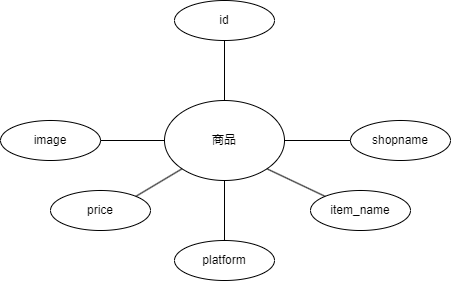

The diagram above was exported from draw.io. Its source (the exported page's mxGraphModel, read from the mxfile embedded in the PNG):
<mxGraphModel dx="365" dy="815" grid="1" gridSize="10" guides="1" tooltips="1" connect="1" arrows="1" fold="1" page="1" pageScale="1" pageWidth="827" pageHeight="1169" math="0" shadow="0">
  <root>
    <mxCell id="0" />
    <mxCell id="1" parent="0" />
    <mxCell id="9FDF6ZNSmriecf9IDzDd-1" value="商品" style="ellipse;whiteSpace=wrap;html=1;" vertex="1" parent="1">
      <mxGeometry x="354" y="300" width="120" height="80" as="geometry" />
    </mxCell>
    <mxCell id="9FDF6ZNSmriecf9IDzDd-2" value="id" style="ellipse;whiteSpace=wrap;html=1;align=center;" vertex="1" parent="1">
      <mxGeometry x="364" y="200" width="100" height="40" as="geometry" />
    </mxCell>
    <mxCell id="9FDF6ZNSmriecf9IDzDd-3" value="platform" style="ellipse;whiteSpace=wrap;html=1;align=center;" vertex="1" parent="1">
      <mxGeometry x="364" y="440" width="100" height="40" as="geometry" />
    </mxCell>
    <mxCell id="9FDF6ZNSmriecf9IDzDd-4" value="shopname" style="ellipse;whiteSpace=wrap;html=1;align=center;" vertex="1" parent="1">
      <mxGeometry x="540" y="320" width="100" height="40" as="geometry" />
    </mxCell>
    <mxCell id="9FDF6ZNSmriecf9IDzDd-5" value="image" style="ellipse;whiteSpace=wrap;html=1;align=center;" vertex="1" parent="1">
      <mxGeometry x="190" y="320" width="100" height="40" as="geometry" />
    </mxCell>
    <mxCell id="9FDF6ZNSmriecf9IDzDd-6" value="" style="endArrow=none;html=1;rounded=0;entryX=0;entryY=0.5;entryDx=0;entryDy=0;exitX=1;exitY=0.5;exitDx=0;exitDy=0;" edge="1" parent="1" source="9FDF6ZNSmriecf9IDzDd-1" target="9FDF6ZNSmriecf9IDzDd-4">
      <mxGeometry width="50" height="50" relative="1" as="geometry">
        <mxPoint x="410" y="430" as="sourcePoint" />
        <mxPoint x="460" y="380" as="targetPoint" />
      </mxGeometry>
    </mxCell>
    <mxCell id="9FDF6ZNSmriecf9IDzDd-7" value="" style="endArrow=none;html=1;rounded=0;entryX=0.5;entryY=1;entryDx=0;entryDy=0;exitX=0.5;exitY=0;exitDx=0;exitDy=0;" edge="1" parent="1" source="9FDF6ZNSmriecf9IDzDd-3" target="9FDF6ZNSmriecf9IDzDd-1">
      <mxGeometry width="50" height="50" relative="1" as="geometry">
        <mxPoint x="410" y="430" as="sourcePoint" />
        <mxPoint x="460" y="380" as="targetPoint" />
      </mxGeometry>
    </mxCell>
    <mxCell id="9FDF6ZNSmriecf9IDzDd-8" value="" style="endArrow=none;html=1;rounded=0;entryX=0.5;entryY=1;entryDx=0;entryDy=0;exitX=0.5;exitY=0;exitDx=0;exitDy=0;" edge="1" parent="1" source="9FDF6ZNSmriecf9IDzDd-1" target="9FDF6ZNSmriecf9IDzDd-2">
      <mxGeometry width="50" height="50" relative="1" as="geometry">
        <mxPoint x="410" y="430" as="sourcePoint" />
        <mxPoint x="460" y="380" as="targetPoint" />
      </mxGeometry>
    </mxCell>
    <mxCell id="9FDF6ZNSmriecf9IDzDd-9" value="" style="endArrow=none;html=1;rounded=0;entryX=1;entryY=0.5;entryDx=0;entryDy=0;exitX=0;exitY=0.5;exitDx=0;exitDy=0;" edge="1" parent="1" source="9FDF6ZNSmriecf9IDzDd-1" target="9FDF6ZNSmriecf9IDzDd-5">
      <mxGeometry width="50" height="50" relative="1" as="geometry">
        <mxPoint x="410" y="430" as="sourcePoint" />
        <mxPoint x="460" y="380" as="targetPoint" />
      </mxGeometry>
    </mxCell>
    <mxCell id="9FDF6ZNSmriecf9IDzDd-10" value="item_name" style="ellipse;whiteSpace=wrap;html=1;align=center;" vertex="1" parent="1">
      <mxGeometry x="500" y="390" width="100" height="40" as="geometry" />
    </mxCell>
    <mxCell id="9FDF6ZNSmriecf9IDzDd-11" value="price" style="ellipse;whiteSpace=wrap;html=1;align=center;" vertex="1" parent="1">
      <mxGeometry x="240" y="390" width="100" height="40" as="geometry" />
    </mxCell>
    <mxCell id="9FDF6ZNSmriecf9IDzDd-12" value="" style="endArrow=none;html=1;rounded=0;entryX=0;entryY=1;entryDx=0;entryDy=0;exitX=1;exitY=0;exitDx=0;exitDy=0;" edge="1" parent="1" source="9FDF6ZNSmriecf9IDzDd-11" target="9FDF6ZNSmriecf9IDzDd-1">
      <mxGeometry width="50" height="50" relative="1" as="geometry">
        <mxPoint x="400" y="430" as="sourcePoint" />
        <mxPoint x="450" y="380" as="targetPoint" />
      </mxGeometry>
    </mxCell>
    <mxCell id="9FDF6ZNSmriecf9IDzDd-13" value="" style="endArrow=none;html=1;rounded=0;entryX=1;entryY=1;entryDx=0;entryDy=0;exitX=0;exitY=0;exitDx=0;exitDy=0;" edge="1" parent="1" source="9FDF6ZNSmriecf9IDzDd-10" target="9FDF6ZNSmriecf9IDzDd-1">
      <mxGeometry width="50" height="50" relative="1" as="geometry">
        <mxPoint x="400" y="430" as="sourcePoint" />
        <mxPoint x="450" y="380" as="targetPoint" />
      </mxGeometry>
    </mxCell>
  </root>
</mxGraphModel>